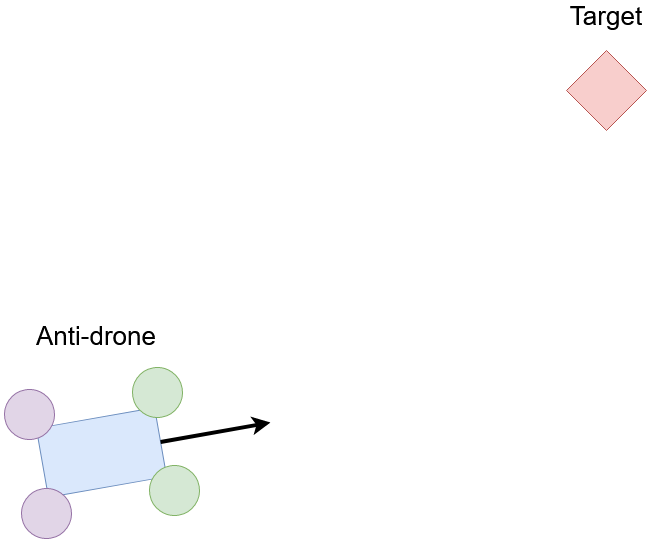

The diagram above was exported from draw.io. Its source (the exported page's mxGraphModel, read from the mxfile embedded in the PNG):
<mxGraphModel dx="1434" dy="782" grid="1" gridSize="10" guides="1" tooltips="1" connect="1" arrows="1" fold="1" page="1" pageScale="1" pageWidth="850" pageHeight="1100" math="0" shadow="0">
  <root>
    <mxCell id="0" />
    <mxCell id="1" parent="0" />
    <mxCell id="11DI_76cvblBVJ34OzPv-2" value="Target" style="text;html=1;strokeColor=none;fillColor=none;align=center;verticalAlign=middle;whiteSpace=wrap;rounded=0;strokeWidth=1;fontSize=26;" vertex="1" parent="1">
      <mxGeometry x="625" y="150" width="60" height="30" as="geometry" />
    </mxCell>
    <mxCell id="11DI_76cvblBVJ34OzPv-7" value="" style="rhombus;whiteSpace=wrap;html=1;fillColor=#f8cecc;strokeColor=#b85450;" vertex="1" parent="1">
      <mxGeometry x="615" y="200" width="80" height="80" as="geometry" />
    </mxCell>
    <mxCell id="11DI_76cvblBVJ34OzPv-13" value="" style="group;rotation=-10;" vertex="1" connectable="0" parent="1">
      <mxGeometry x="60" y="520" width="260" height="150" as="geometry" />
    </mxCell>
    <mxCell id="11DI_76cvblBVJ34OzPv-4" value="" style="rounded=1;whiteSpace=wrap;html=1;fillColor=#dae8fc;strokeColor=#6c8ebf;rotation=-10;" vertex="1" parent="11DI_76cvblBVJ34OzPv-13">
      <mxGeometry x="30" y="47" width="120" height="70" as="geometry" />
    </mxCell>
    <mxCell id="11DI_76cvblBVJ34OzPv-1" value="" style="ellipse;whiteSpace=wrap;html=1;fillColor=#e1d5e7;strokeColor=#9673a6;rotation=-10;" vertex="1" parent="11DI_76cvblBVJ34OzPv-13">
      <mxGeometry x="-7" y="19" width="50" height="50" as="geometry" />
    </mxCell>
    <mxCell id="11DI_76cvblBVJ34OzPv-8" value="" style="ellipse;whiteSpace=wrap;html=1;fillColor=#d5e8d4;strokeColor=#82b366;rotation=-10;" vertex="1" parent="11DI_76cvblBVJ34OzPv-13">
      <mxGeometry x="121" y="-3" width="50" height="50" as="geometry" />
    </mxCell>
    <mxCell id="11DI_76cvblBVJ34OzPv-9" value="" style="ellipse;whiteSpace=wrap;html=1;fillColor=#d5e8d4;strokeColor=#82b366;rotation=-10;" vertex="1" parent="11DI_76cvblBVJ34OzPv-13">
      <mxGeometry x="138" y="95" width="50" height="50" as="geometry" />
    </mxCell>
    <mxCell id="11DI_76cvblBVJ34OzPv-10" value="" style="ellipse;whiteSpace=wrap;html=1;fillColor=#e1d5e7;strokeColor=#9673a6;rotation=-10;" vertex="1" parent="11DI_76cvblBVJ34OzPv-13">
      <mxGeometry x="10" y="118" width="50" height="50" as="geometry" />
    </mxCell>
    <mxCell id="11DI_76cvblBVJ34OzPv-12" value="" style="endArrow=classic;html=1;rounded=0;exitX=1;exitY=0.5;exitDx=0;exitDy=0;strokeWidth=4;" edge="1" parent="11DI_76cvblBVJ34OzPv-13" source="11DI_76cvblBVJ34OzPv-4">
      <mxGeometry width="50" height="50" relative="1" as="geometry">
        <mxPoint x="179" y="66" as="sourcePoint" />
        <mxPoint x="259" y="52" as="targetPoint" />
      </mxGeometry>
    </mxCell>
    <mxCell id="11DI_76cvblBVJ34OzPv-14" value="Anti-drone" style="text;html=1;strokeColor=none;fillColor=none;align=center;verticalAlign=middle;whiteSpace=wrap;rounded=0;strokeWidth=1;fontSize=26;" vertex="1" parent="1">
      <mxGeometry x="70" y="470" width="150" height="30" as="geometry" />
    </mxCell>
  </root>
</mxGraphModel>